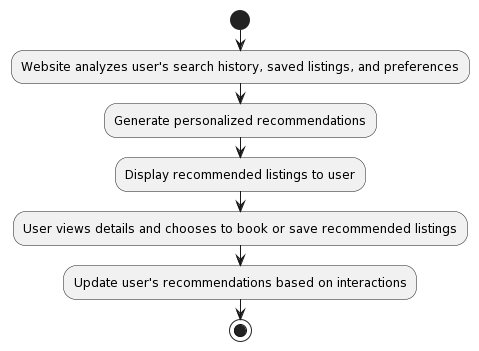

The diagram above was rendered by PlantUML. Its source (embedded in the PNG):
@startuml
start
:Website analyzes user's search history, saved listings, and preferences;
:Generate personalized recommendations;
:Display recommended listings to user;
:User views details and chooses to book or save recommended listings;
:Update user's recommendations based on interactions;
stop
@enduml